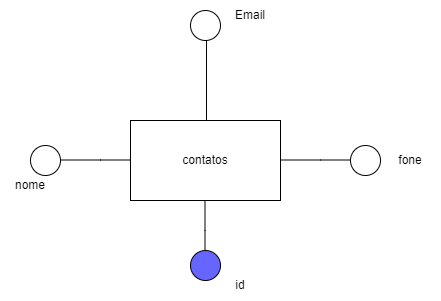

The diagram above was exported from draw.io. Its source (the exported page's mxGraphModel, read from the mxfile embedded in the PNG):
<mxGraphModel dx="1102" dy="614" grid="1" gridSize="10" guides="1" tooltips="1" connect="1" arrows="1" fold="1" page="1" pageScale="1" pageWidth="827" pageHeight="1169" math="0" shadow="0">
  <root>
    <mxCell id="0" />
    <mxCell id="1" parent="0" />
    <mxCell id="l6wvwA7OXib3kj_KvkAU-1" value="contatos" style="rounded=0;whiteSpace=wrap;html=1;" vertex="1" parent="1">
      <mxGeometry x="320" y="270" width="150" height="80" as="geometry" />
    </mxCell>
    <mxCell id="l6wvwA7OXib3kj_KvkAU-2" value="" style="endArrow=none;html=1;rounded=0;" edge="1" parent="1">
      <mxGeometry width="50" height="50" relative="1" as="geometry">
        <mxPoint x="394.5" y="410" as="sourcePoint" />
        <mxPoint x="394.5" y="350" as="targetPoint" />
        <Array as="points">
          <mxPoint x="394.5" y="380" />
        </Array>
      </mxGeometry>
    </mxCell>
    <mxCell id="l6wvwA7OXib3kj_KvkAU-4" value="" style="ellipse;whiteSpace=wrap;html=1;aspect=fixed;fillColor=#6666FF;" vertex="1" parent="1">
      <mxGeometry x="380" y="400" width="30" height="30" as="geometry" />
    </mxCell>
    <mxCell id="l6wvwA7OXib3kj_KvkAU-5" value="id" style="text;html=1;strokeColor=none;fillColor=none;align=center;verticalAlign=middle;whiteSpace=wrap;rounded=0;" vertex="1" parent="1">
      <mxGeometry x="400" y="420" width="60" height="30" as="geometry" />
    </mxCell>
    <mxCell id="l6wvwA7OXib3kj_KvkAU-6" value="" style="endArrow=none;html=1;rounded=0;" edge="1" parent="1">
      <mxGeometry width="50" height="50" relative="1" as="geometry">
        <mxPoint x="470" y="309.5" as="sourcePoint" />
        <mxPoint x="540" y="309.5" as="targetPoint" />
        <Array as="points">
          <mxPoint x="510" y="309.5" />
        </Array>
      </mxGeometry>
    </mxCell>
    <mxCell id="l6wvwA7OXib3kj_KvkAU-7" value="" style="ellipse;whiteSpace=wrap;html=1;aspect=fixed;fillColor=#FFFFFF;" vertex="1" parent="1">
      <mxGeometry x="540" y="295" width="30" height="30" as="geometry" />
    </mxCell>
    <mxCell id="l6wvwA7OXib3kj_KvkAU-8" value="fone" style="text;html=1;strokeColor=none;fillColor=none;align=center;verticalAlign=middle;whiteSpace=wrap;rounded=0;" vertex="1" parent="1">
      <mxGeometry x="570" y="295" width="60" height="30" as="geometry" />
    </mxCell>
    <mxCell id="l6wvwA7OXib3kj_KvkAU-9" value="" style="endArrow=none;html=1;rounded=0;" edge="1" parent="1">
      <mxGeometry width="50" height="50" relative="1" as="geometry">
        <mxPoint x="250" y="309.5" as="sourcePoint" />
        <mxPoint x="320" y="309.5" as="targetPoint" />
        <Array as="points">
          <mxPoint x="290" y="309.5" />
        </Array>
      </mxGeometry>
    </mxCell>
    <mxCell id="l6wvwA7OXib3kj_KvkAU-10" value="" style="ellipse;whiteSpace=wrap;html=1;aspect=fixed;fillColor=#FFFFFF;" vertex="1" parent="1">
      <mxGeometry x="220" y="295" width="30" height="30" as="geometry" />
    </mxCell>
    <mxCell id="l6wvwA7OXib3kj_KvkAU-11" value="nome" style="text;html=1;strokeColor=none;fillColor=none;align=center;verticalAlign=middle;whiteSpace=wrap;rounded=0;" vertex="1" parent="1">
      <mxGeometry x="190" y="320" width="60" height="30" as="geometry" />
    </mxCell>
    <mxCell id="l6wvwA7OXib3kj_KvkAU-12" value="" style="endArrow=none;html=1;rounded=0;" edge="1" parent="1">
      <mxGeometry width="50" height="50" relative="1" as="geometry">
        <mxPoint x="396" y="270" as="sourcePoint" />
        <mxPoint x="396" y="190" as="targetPoint" />
        <Array as="points" />
      </mxGeometry>
    </mxCell>
    <mxCell id="l6wvwA7OXib3kj_KvkAU-13" value="" style="ellipse;whiteSpace=wrap;html=1;aspect=fixed;fillColor=#FFFFFF;" vertex="1" parent="1">
      <mxGeometry x="380" y="160" width="30" height="30" as="geometry" />
    </mxCell>
    <mxCell id="l6wvwA7OXib3kj_KvkAU-14" value="Email" style="text;html=1;strokeColor=none;fillColor=none;align=center;verticalAlign=middle;whiteSpace=wrap;rounded=0;" vertex="1" parent="1">
      <mxGeometry x="410" y="150" width="60" height="30" as="geometry" />
    </mxCell>
  </root>
</mxGraphModel>